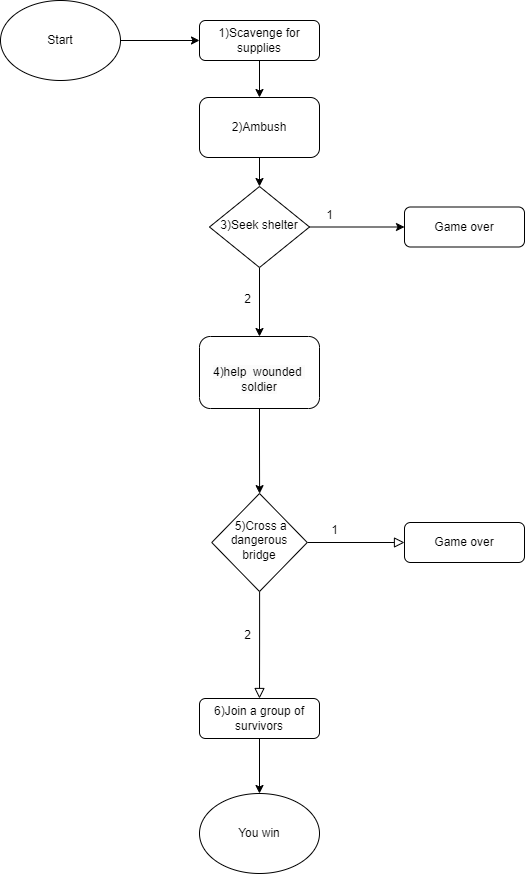

The diagram above was exported from draw.io. Its source (the exported page's mxGraphModel, read from the mxfile embedded in the PNG):
<mxGraphModel dx="1290" dy="542" grid="0" gridSize="10" guides="1" tooltips="1" connect="1" arrows="1" fold="1" page="1" pageScale="1" pageWidth="827" pageHeight="1169" math="0" shadow="0">
  <root>
    <mxCell id="WIyWlLk6GJQsqaUBKTNV-0" />
    <mxCell id="WIyWlLk6GJQsqaUBKTNV-1" parent="WIyWlLk6GJQsqaUBKTNV-0" />
    <mxCell id="WIyWlLk6GJQsqaUBKTNV-3" value="1)Scavenge for supplies" style="rounded=1;whiteSpace=wrap;html=1;fontSize=12;glass=0;strokeWidth=1;shadow=0;" parent="WIyWlLk6GJQsqaUBKTNV-1" vertex="1">
      <mxGeometry x="291" y="58" width="120" height="40" as="geometry" />
    </mxCell>
    <mxCell id="mjAZEHtUWKlNcwkM7hmK-45" value="" style="edgeStyle=orthogonalEdgeStyle;rounded=0;orthogonalLoop=1;jettySize=auto;html=1;" edge="1" parent="WIyWlLk6GJQsqaUBKTNV-1" source="WIyWlLk6GJQsqaUBKTNV-6" target="mjAZEHtUWKlNcwkM7hmK-30">
      <mxGeometry relative="1" as="geometry" />
    </mxCell>
    <mxCell id="WIyWlLk6GJQsqaUBKTNV-6" value="3)Seek shelter" style="rhombus;whiteSpace=wrap;html=1;shadow=0;fontFamily=Helvetica;fontSize=12;align=center;strokeWidth=1;spacing=6;spacingTop=-4;" parent="WIyWlLk6GJQsqaUBKTNV-1" vertex="1">
      <mxGeometry x="301" y="224" width="100" height="81" as="geometry" />
    </mxCell>
    <mxCell id="WIyWlLk6GJQsqaUBKTNV-7" value="Game over" style="rounded=1;whiteSpace=wrap;html=1;fontSize=12;glass=0;strokeWidth=1;shadow=0;" parent="WIyWlLk6GJQsqaUBKTNV-1" vertex="1">
      <mxGeometry x="496" y="244.5" width="120" height="40" as="geometry" />
    </mxCell>
    <mxCell id="WIyWlLk6GJQsqaUBKTNV-8" value="" style="rounded=0;html=1;jettySize=auto;orthogonalLoop=1;fontSize=11;endArrow=block;endFill=0;endSize=8;strokeWidth=1;shadow=0;labelBackgroundColor=none;edgeStyle=orthogonalEdgeStyle;" parent="WIyWlLk6GJQsqaUBKTNV-1" source="WIyWlLk6GJQsqaUBKTNV-10" target="WIyWlLk6GJQsqaUBKTNV-11" edge="1">
      <mxGeometry x="0.3333" y="20" relative="1" as="geometry">
        <mxPoint as="offset" />
      </mxGeometry>
    </mxCell>
    <mxCell id="WIyWlLk6GJQsqaUBKTNV-9" value="Yes" style="edgeStyle=orthogonalEdgeStyle;rounded=0;html=1;jettySize=auto;orthogonalLoop=1;fontSize=11;endArrow=block;endFill=0;endSize=8;strokeWidth=1;shadow=0;labelBackgroundColor=none;" parent="WIyWlLk6GJQsqaUBKTNV-1" source="WIyWlLk6GJQsqaUBKTNV-10" target="WIyWlLk6GJQsqaUBKTNV-12" edge="1">
      <mxGeometry x="-1" y="35" relative="1" as="geometry">
        <mxPoint x="-34" y="28" as="offset" />
      </mxGeometry>
    </mxCell>
    <mxCell id="WIyWlLk6GJQsqaUBKTNV-10" value="&amp;nbsp;5)Cross a dangerous bridge" style="rhombus;whiteSpace=wrap;html=1;shadow=0;fontFamily=Helvetica;fontSize=12;align=center;strokeWidth=1;spacing=6;spacingTop=-4;" parent="WIyWlLk6GJQsqaUBKTNV-1" vertex="1">
      <mxGeometry x="303.25" y="531" width="95.5" height="98" as="geometry" />
    </mxCell>
    <mxCell id="mjAZEHtUWKlNcwkM7hmK-41" value="" style="edgeStyle=orthogonalEdgeStyle;rounded=0;orthogonalLoop=1;jettySize=auto;html=1;" edge="1" parent="WIyWlLk6GJQsqaUBKTNV-1" source="WIyWlLk6GJQsqaUBKTNV-11" target="mjAZEHtUWKlNcwkM7hmK-42">
      <mxGeometry relative="1" as="geometry">
        <mxPoint x="353.25" y="787" as="targetPoint" />
      </mxGeometry>
    </mxCell>
    <mxCell id="WIyWlLk6GJQsqaUBKTNV-11" value="6)Join a group of survivors" style="rounded=1;whiteSpace=wrap;html=1;fontSize=12;glass=0;strokeWidth=1;shadow=0;" parent="WIyWlLk6GJQsqaUBKTNV-1" vertex="1">
      <mxGeometry x="291" y="736" width="120" height="40" as="geometry" />
    </mxCell>
    <mxCell id="WIyWlLk6GJQsqaUBKTNV-12" value="Game over" style="rounded=1;whiteSpace=wrap;html=1;fontSize=12;glass=0;strokeWidth=1;shadow=0;" parent="WIyWlLk6GJQsqaUBKTNV-1" vertex="1">
      <mxGeometry x="496" y="560" width="120" height="40" as="geometry" />
    </mxCell>
    <mxCell id="mjAZEHtUWKlNcwkM7hmK-10" value="Start" style="ellipse;whiteSpace=wrap;html=1;" vertex="1" parent="WIyWlLk6GJQsqaUBKTNV-1">
      <mxGeometry x="92" y="38" width="120" height="80" as="geometry" />
    </mxCell>
    <mxCell id="mjAZEHtUWKlNcwkM7hmK-12" value="" style="endArrow=classic;html=1;rounded=0;" edge="1" parent="WIyWlLk6GJQsqaUBKTNV-1" source="mjAZEHtUWKlNcwkM7hmK-10" target="WIyWlLk6GJQsqaUBKTNV-3">
      <mxGeometry width="50" height="50" relative="1" as="geometry">
        <mxPoint x="478.25" y="122" as="sourcePoint" />
        <mxPoint x="414.25" y="145" as="targetPoint" />
      </mxGeometry>
    </mxCell>
    <mxCell id="mjAZEHtUWKlNcwkM7hmK-17" value="2)Ambush" style="rounded=1;whiteSpace=wrap;html=1;" vertex="1" parent="WIyWlLk6GJQsqaUBKTNV-1">
      <mxGeometry x="291" y="135" width="120" height="60" as="geometry" />
    </mxCell>
    <mxCell id="mjAZEHtUWKlNcwkM7hmK-18" value="" style="endArrow=classic;html=1;rounded=0;entryX=0.5;entryY=0;entryDx=0;entryDy=0;exitX=0.5;exitY=1;exitDx=0;exitDy=0;" edge="1" parent="WIyWlLk6GJQsqaUBKTNV-1" source="mjAZEHtUWKlNcwkM7hmK-17" target="WIyWlLk6GJQsqaUBKTNV-6">
      <mxGeometry width="50" height="50" relative="1" as="geometry">
        <mxPoint x="276.25" y="250" as="sourcePoint" />
        <mxPoint x="326.25" y="200" as="targetPoint" />
      </mxGeometry>
    </mxCell>
    <mxCell id="mjAZEHtUWKlNcwkM7hmK-21" value="" style="endArrow=classic;html=1;rounded=0;exitX=0.5;exitY=1;exitDx=0;exitDy=0;entryX=0.5;entryY=0;entryDx=0;entryDy=0;" edge="1" parent="WIyWlLk6GJQsqaUBKTNV-1" source="WIyWlLk6GJQsqaUBKTNV-3" target="mjAZEHtUWKlNcwkM7hmK-17">
      <mxGeometry width="50" height="50" relative="1" as="geometry">
        <mxPoint x="346.25" y="96" as="sourcePoint" />
        <mxPoint x="355.25" y="121" as="targetPoint" />
      </mxGeometry>
    </mxCell>
    <mxCell id="mjAZEHtUWKlNcwkM7hmK-25" value="" style="endArrow=classic;html=1;rounded=0;exitX=1;exitY=0.5;exitDx=0;exitDy=0;" edge="1" parent="WIyWlLk6GJQsqaUBKTNV-1" source="WIyWlLk6GJQsqaUBKTNV-6" target="WIyWlLk6GJQsqaUBKTNV-7">
      <mxGeometry width="50" height="50" relative="1" as="geometry">
        <mxPoint x="392.25" y="270" as="sourcePoint" />
        <mxPoint x="450.25" y="262" as="targetPoint" />
      </mxGeometry>
    </mxCell>
    <mxCell id="mjAZEHtUWKlNcwkM7hmK-26" value="1&lt;br&gt;" style="text;html=1;align=center;verticalAlign=middle;resizable=0;points=[];autosize=1;strokeColor=none;fillColor=none;" vertex="1" parent="WIyWlLk6GJQsqaUBKTNV-1">
      <mxGeometry x="408.25" y="240" width="25" height="26" as="geometry" />
    </mxCell>
    <mxCell id="mjAZEHtUWKlNcwkM7hmK-31" value="" style="edgeStyle=orthogonalEdgeStyle;rounded=0;orthogonalLoop=1;jettySize=auto;html=1;" edge="1" parent="WIyWlLk6GJQsqaUBKTNV-1" source="mjAZEHtUWKlNcwkM7hmK-30" target="WIyWlLk6GJQsqaUBKTNV-10">
      <mxGeometry relative="1" as="geometry" />
    </mxCell>
    <mxCell id="mjAZEHtUWKlNcwkM7hmK-30" value="&lt;br&gt;&lt;span style=&quot;color: rgb(0, 0, 0); font-family: Helvetica; font-size: 12px; font-style: normal; font-variant-ligatures: normal; font-variant-caps: normal; font-weight: 400; letter-spacing: normal; orphans: 2; text-align: center; text-indent: 0px; text-transform: none; widows: 2; word-spacing: 0px; -webkit-text-stroke-width: 0px; background-color: rgb(251, 251, 251); text-decoration-thickness: initial; text-decoration-style: initial; text-decoration-color: initial; float: none; display: inline !important;&quot;&gt;4)help&amp;nbsp; wounded&amp;nbsp;&lt;/span&gt;&lt;br style=&quot;border-color: var(--border-color); color: rgb(0, 0, 0); font-family: Helvetica; font-size: 12px; font-style: normal; font-variant-ligatures: normal; font-variant-caps: normal; font-weight: 400; letter-spacing: normal; orphans: 2; text-align: center; text-indent: 0px; text-transform: none; widows: 2; word-spacing: 0px; -webkit-text-stroke-width: 0px; background-color: rgb(251, 251, 251); text-decoration-thickness: initial; text-decoration-style: initial; text-decoration-color: initial;&quot;&gt;&lt;span style=&quot;color: rgb(0, 0, 0); font-family: Helvetica; font-size: 12px; font-style: normal; font-variant-ligatures: normal; font-variant-caps: normal; font-weight: 400; letter-spacing: normal; orphans: 2; text-align: center; text-indent: 0px; text-transform: none; widows: 2; word-spacing: 0px; -webkit-text-stroke-width: 0px; background-color: rgb(251, 251, 251); text-decoration-thickness: initial; text-decoration-style: initial; text-decoration-color: initial; float: none; display: inline !important;&quot;&gt;soldier&lt;/span&gt;&lt;br&gt;" style="rounded=1;whiteSpace=wrap;html=1;" vertex="1" parent="WIyWlLk6GJQsqaUBKTNV-1">
      <mxGeometry x="291" y="374" width="120" height="72" as="geometry" />
    </mxCell>
    <mxCell id="mjAZEHtUWKlNcwkM7hmK-33" value="1" style="text;html=1;align=center;verticalAlign=middle;resizable=0;points=[];autosize=1;strokeColor=none;fillColor=none;" vertex="1" parent="WIyWlLk6GJQsqaUBKTNV-1">
      <mxGeometry x="413.25" y="555" width="25" height="26" as="geometry" />
    </mxCell>
    <mxCell id="mjAZEHtUWKlNcwkM7hmK-34" value="2" style="text;html=1;align=center;verticalAlign=middle;resizable=0;points=[];autosize=1;strokeColor=none;fillColor=none;" vertex="1" parent="WIyWlLk6GJQsqaUBKTNV-1">
      <mxGeometry x="326.25" y="660" width="25" height="26" as="geometry" />
    </mxCell>
    <mxCell id="mjAZEHtUWKlNcwkM7hmK-42" value="You win" style="ellipse;whiteSpace=wrap;html=1;" vertex="1" parent="WIyWlLk6GJQsqaUBKTNV-1">
      <mxGeometry x="291" y="831" width="120" height="80" as="geometry" />
    </mxCell>
    <mxCell id="mjAZEHtUWKlNcwkM7hmK-46" value="2" style="text;html=1;align=center;verticalAlign=middle;resizable=0;points=[];autosize=1;strokeColor=none;fillColor=none;" vertex="1" parent="WIyWlLk6GJQsqaUBKTNV-1">
      <mxGeometry x="326.25" y="324" width="25" height="26" as="geometry" />
    </mxCell>
  </root>
</mxGraphModel>